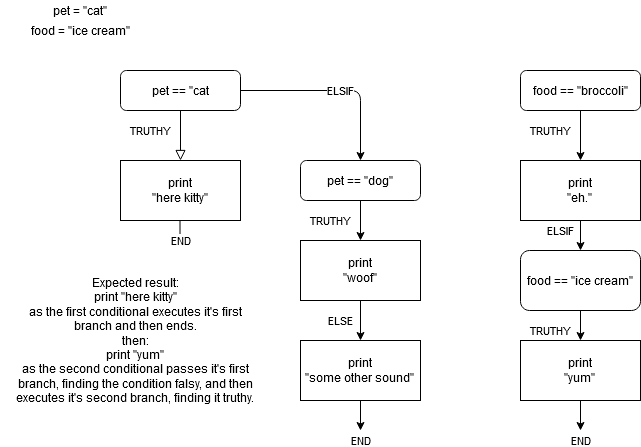

The diagram above was exported from draw.io. Its source (the exported page's mxGraphModel, read from the mxfile embedded in the PNG):
<mxGraphModel dx="1422" dy="777" grid="1" gridSize="10" guides="1" tooltips="1" connect="1" arrows="1" fold="1" page="1" pageScale="1" pageWidth="827" pageHeight="1169" math="0" shadow="0">
  <root>
    <mxCell id="WIyWlLk6GJQsqaUBKTNV-0" />
    <mxCell id="WIyWlLk6GJQsqaUBKTNV-1" parent="WIyWlLk6GJQsqaUBKTNV-0" />
    <mxCell id="WIyWlLk6GJQsqaUBKTNV-2" value="TRUTHY" style="rounded=0;html=1;jettySize=auto;orthogonalLoop=1;fontSize=11;endArrow=block;endFill=0;endSize=8;strokeWidth=1;shadow=0;labelBackgroundColor=none;edgeStyle=orthogonalEdgeStyle;" parent="WIyWlLk6GJQsqaUBKTNV-1" source="WIyWlLk6GJQsqaUBKTNV-3" edge="1">
      <mxGeometry x="-0.2" y="-30" relative="1" as="geometry">
        <mxPoint x="220" y="170" as="targetPoint" />
        <mxPoint as="offset" />
      </mxGeometry>
    </mxCell>
    <mxCell id="WIyWlLk6GJQsqaUBKTNV-3" value="pet == &quot;cat" style="rounded=1;whiteSpace=wrap;html=1;fontSize=12;glass=0;strokeWidth=1;shadow=0;" parent="WIyWlLk6GJQsqaUBKTNV-1" vertex="1">
      <mxGeometry x="160" y="80" width="120" height="40" as="geometry" />
    </mxCell>
    <mxCell id="gF8WbbgXI3qpiYZSw6_5-2" value="pet = &quot;cat&quot;" style="text;html=1;strokeColor=none;fillColor=none;align=center;verticalAlign=middle;whiteSpace=wrap;rounded=0;" parent="WIyWlLk6GJQsqaUBKTNV-1" vertex="1">
      <mxGeometry x="40" y="10" width="160" height="20" as="geometry" />
    </mxCell>
    <mxCell id="gF8WbbgXI3qpiYZSw6_5-3" value="food = &quot;ice cream&quot;" style="text;html=1;strokeColor=none;fillColor=none;align=center;verticalAlign=middle;whiteSpace=wrap;rounded=0;" parent="WIyWlLk6GJQsqaUBKTNV-1" vertex="1">
      <mxGeometry x="40" y="30" width="160" height="20" as="geometry" />
    </mxCell>
    <mxCell id="gF8WbbgXI3qpiYZSw6_5-5" value="END" style="endArrow=none;html=1;entryX=0.5;entryY=1;entryDx=0;entryDy=0;" parent="WIyWlLk6GJQsqaUBKTNV-1" edge="1">
      <mxGeometry x="-1" width="50" height="50" relative="1" as="geometry">
        <mxPoint x="219.5" y="250" as="sourcePoint" />
        <mxPoint x="219.5" y="230" as="targetPoint" />
        <mxPoint as="offset" />
      </mxGeometry>
    </mxCell>
    <mxCell id="gF8WbbgXI3qpiYZSw6_5-12" value="&lt;div&gt;Expected result:&lt;/div&gt;&lt;div&gt;print &quot;here kitty&quot;&lt;/div&gt;&lt;div&gt;as the first conditional executes it's first branch and then ends.&lt;/div&gt;&lt;div&gt;then:&lt;/div&gt;&lt;div&gt;print &quot;yum&quot;&lt;/div&gt;&lt;div&gt;as the second conditional passes it's first branch, finding the condition falsy, and then executes it's second branch, finding it truthy.&lt;br&gt;&lt;/div&gt;" style="text;html=1;strokeColor=none;fillColor=none;align=center;verticalAlign=middle;whiteSpace=wrap;rounded=0;" parent="WIyWlLk6GJQsqaUBKTNV-1" vertex="1">
      <mxGeometry x="50" y="290" width="250" height="120" as="geometry" />
    </mxCell>
    <mxCell id="gF8WbbgXI3qpiYZSw6_5-15" value="&lt;div&gt;print&lt;/div&gt;&lt;div&gt;&quot;here kitty&quot;&lt;br&gt;&lt;/div&gt;" style="rounded=0;whiteSpace=wrap;html=1;" parent="WIyWlLk6GJQsqaUBKTNV-1" vertex="1">
      <mxGeometry x="160" y="170" width="120" height="60" as="geometry" />
    </mxCell>
    <mxCell id="gF8WbbgXI3qpiYZSw6_5-16" value="&lt;div&gt;print&lt;/div&gt;&lt;div&gt;&quot;woof&quot;&lt;br&gt;&lt;/div&gt;" style="rounded=0;whiteSpace=wrap;html=1;" parent="WIyWlLk6GJQsqaUBKTNV-1" vertex="1">
      <mxGeometry x="340" y="250" width="120" height="60" as="geometry" />
    </mxCell>
    <mxCell id="gF8WbbgXI3qpiYZSw6_5-28" value="END" style="edgeStyle=orthogonalEdgeStyle;rounded=0;orthogonalLoop=1;jettySize=auto;html=1;exitX=0.5;exitY=1;exitDx=0;exitDy=0;" parent="WIyWlLk6GJQsqaUBKTNV-1" source="gF8WbbgXI3qpiYZSw6_5-17" edge="1">
      <mxGeometry x="1" y="10" relative="1" as="geometry">
        <mxPoint x="400" y="440" as="targetPoint" />
        <mxPoint x="-10" y="10" as="offset" />
      </mxGeometry>
    </mxCell>
    <mxCell id="gF8WbbgXI3qpiYZSw6_5-17" value="&lt;div&gt;print&lt;/div&gt;&lt;div&gt;&quot;some other sound&quot;&lt;br&gt;&lt;/div&gt;" style="rounded=0;whiteSpace=wrap;html=1;" parent="WIyWlLk6GJQsqaUBKTNV-1" vertex="1">
      <mxGeometry x="340" y="350" width="120" height="60" as="geometry" />
    </mxCell>
    <mxCell id="gF8WbbgXI3qpiYZSw6_5-18" value="ELSIF" style="endArrow=classic;html=1;exitX=1;exitY=0.5;exitDx=0;exitDy=0;" parent="WIyWlLk6GJQsqaUBKTNV-1" source="WIyWlLk6GJQsqaUBKTNV-3" edge="1">
      <mxGeometry x="0.0526" width="50" height="50" relative="1" as="geometry">
        <mxPoint x="40" y="720" as="sourcePoint" />
        <mxPoint x="400" y="170" as="targetPoint" />
        <Array as="points">
          <mxPoint x="400" y="100" />
        </Array>
        <mxPoint as="offset" />
      </mxGeometry>
    </mxCell>
    <mxCell id="gF8WbbgXI3qpiYZSw6_5-22" value="TRUTHY" style="edgeStyle=orthogonalEdgeStyle;rounded=0;orthogonalLoop=1;jettySize=auto;html=1;exitX=0.5;exitY=1;exitDx=0;exitDy=0;entryX=0.5;entryY=0;entryDx=0;entryDy=0;" parent="WIyWlLk6GJQsqaUBKTNV-1" source="gF8WbbgXI3qpiYZSw6_5-19" target="gF8WbbgXI3qpiYZSw6_5-16" edge="1">
      <mxGeometry y="-30" relative="1" as="geometry">
        <mxPoint as="offset" />
      </mxGeometry>
    </mxCell>
    <mxCell id="gF8WbbgXI3qpiYZSw6_5-19" value="pet == &quot;dog&quot;" style="rounded=1;whiteSpace=wrap;html=1;" parent="WIyWlLk6GJQsqaUBKTNV-1" vertex="1">
      <mxGeometry x="340" y="170" width="120" height="40" as="geometry" />
    </mxCell>
    <mxCell id="gF8WbbgXI3qpiYZSw6_5-24" value="ELSE" style="endArrow=classic;html=1;exitX=0.5;exitY=1;exitDx=0;exitDy=0;entryX=0.5;entryY=0;entryDx=0;entryDy=0;" parent="WIyWlLk6GJQsqaUBKTNV-1" source="gF8WbbgXI3qpiYZSw6_5-16" target="gF8WbbgXI3qpiYZSw6_5-17" edge="1">
      <mxGeometry y="-20" width="50" height="50" relative="1" as="geometry">
        <mxPoint x="40" y="630" as="sourcePoint" />
        <mxPoint x="90" y="580" as="targetPoint" />
        <mxPoint as="offset" />
      </mxGeometry>
    </mxCell>
    <mxCell id="gF8WbbgXI3qpiYZSw6_5-29" value="food == &quot;broccoli&quot;" style="rounded=1;whiteSpace=wrap;html=1;" parent="WIyWlLk6GJQsqaUBKTNV-1" vertex="1">
      <mxGeometry x="560" y="80" width="120" height="40" as="geometry" />
    </mxCell>
    <mxCell id="gF8WbbgXI3qpiYZSw6_5-30" value="TRUTHY" style="endArrow=classic;html=1;exitX=0.5;exitY=1;exitDx=0;exitDy=0;" parent="WIyWlLk6GJQsqaUBKTNV-1" source="gF8WbbgXI3qpiYZSw6_5-29" target="gF8WbbgXI3qpiYZSw6_5-31" edge="1">
      <mxGeometry x="-0.2" y="-30" width="50" height="50" relative="1" as="geometry">
        <mxPoint x="600" y="170" as="sourcePoint" />
        <mxPoint x="620" y="170" as="targetPoint" />
        <mxPoint as="offset" />
      </mxGeometry>
    </mxCell>
    <mxCell id="gF8WbbgXI3qpiYZSw6_5-31" value="&lt;div&gt;print&lt;/div&gt;&lt;div&gt;&quot;eh.&quot;&lt;br&gt;&lt;/div&gt;" style="rounded=0;whiteSpace=wrap;html=1;" parent="WIyWlLk6GJQsqaUBKTNV-1" vertex="1">
      <mxGeometry x="560" y="170" width="120" height="60" as="geometry" />
    </mxCell>
    <mxCell id="gF8WbbgXI3qpiYZSw6_5-32" value="ELSIF" style="endArrow=classic;html=1;exitX=0.5;exitY=1;exitDx=0;exitDy=0;" parent="WIyWlLk6GJQsqaUBKTNV-1" source="gF8WbbgXI3qpiYZSw6_5-31" edge="1">
      <mxGeometry x="-0.3333" y="-20" width="50" height="50" relative="1" as="geometry">
        <mxPoint x="600" y="320" as="sourcePoint" />
        <mxPoint x="620" y="260" as="targetPoint" />
        <mxPoint as="offset" />
      </mxGeometry>
    </mxCell>
    <mxCell id="gF8WbbgXI3qpiYZSw6_5-33" value="food == &quot;ice cream&quot;" style="rounded=1;whiteSpace=wrap;html=1;" parent="WIyWlLk6GJQsqaUBKTNV-1" vertex="1">
      <mxGeometry x="560" y="260" width="120" height="60" as="geometry" />
    </mxCell>
    <mxCell id="gF8WbbgXI3qpiYZSw6_5-34" value="TRUTHY" style="endArrow=classic;html=1;exitX=0.5;exitY=1;exitDx=0;exitDy=0;" parent="WIyWlLk6GJQsqaUBKTNV-1" source="gF8WbbgXI3qpiYZSw6_5-33" target="gF8WbbgXI3qpiYZSw6_5-35" edge="1">
      <mxGeometry x="0.3333" y="-30" width="50" height="50" relative="1" as="geometry">
        <mxPoint x="40" y="530" as="sourcePoint" />
        <mxPoint x="620" y="350" as="targetPoint" />
        <mxPoint as="offset" />
      </mxGeometry>
    </mxCell>
    <mxCell id="gF8WbbgXI3qpiYZSw6_5-35" value="&lt;div&gt;print&lt;/div&gt;&lt;div&gt;&quot;yum&quot;&lt;br&gt;&lt;/div&gt;" style="rounded=0;whiteSpace=wrap;html=1;" parent="WIyWlLk6GJQsqaUBKTNV-1" vertex="1">
      <mxGeometry x="560" y="350" width="120" height="60" as="geometry" />
    </mxCell>
    <mxCell id="gF8WbbgXI3qpiYZSw6_5-36" value="END" style="edgeStyle=orthogonalEdgeStyle;rounded=0;orthogonalLoop=1;jettySize=auto;html=1;exitX=0.5;exitY=1;exitDx=0;exitDy=0;" parent="WIyWlLk6GJQsqaUBKTNV-1" source="gF8WbbgXI3qpiYZSw6_5-35" edge="1">
      <mxGeometry x="1" y="10" relative="1" as="geometry">
        <mxPoint x="620" y="440" as="targetPoint" />
        <mxPoint x="620" y="420" as="sourcePoint" />
        <mxPoint x="-10" y="10" as="offset" />
      </mxGeometry>
    </mxCell>
  </root>
</mxGraphModel>